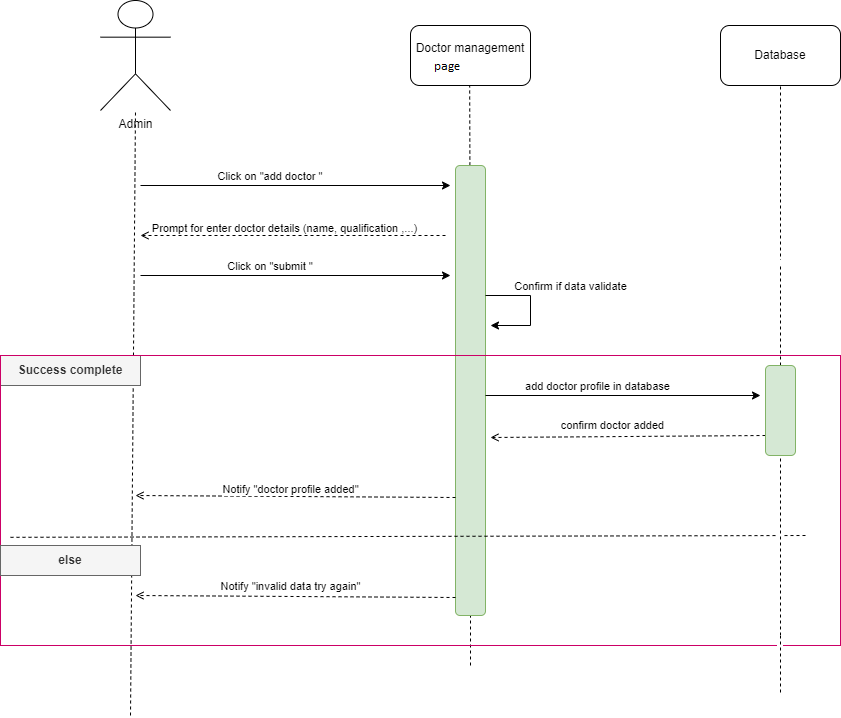

The diagram above was exported from draw.io. Its source (the exported page's mxGraphModel, read from the mxfile embedded in the PNG):
<mxGraphModel dx="1303" dy="676" grid="1" gridSize="10" guides="1" tooltips="1" connect="1" arrows="1" fold="1" page="1" pageScale="1" pageWidth="850" pageHeight="1100" math="0" shadow="0">
  <root>
    <mxCell id="0" />
    <mxCell id="1" parent="0" />
    <mxCell id="5pUd0-AOvWtcuaAx8xbH-1" value="Admin" style="shape=umlActor;verticalLabelPosition=bottom;verticalAlign=top;html=1;outlineConnect=0;" parent="1" vertex="1">
      <mxGeometry x="170" y="215" width="70" height="110" as="geometry" />
    </mxCell>
    <mxCell id="5pUd0-AOvWtcuaAx8xbH-2" value="" style="endArrow=none;dashed=1;html=1;rounded=0;" parent="1" edge="1">
      <mxGeometry width="50" height="50" relative="1" as="geometry">
        <mxPoint x="200" y="930" as="sourcePoint" />
        <mxPoint x="205" y="325" as="targetPoint" />
      </mxGeometry>
    </mxCell>
    <mxCell id="5pUd0-AOvWtcuaAx8xbH-3" value="Doctor management system" style="rounded=1;whiteSpace=wrap;html=1;" parent="1" vertex="1">
      <mxGeometry x="480" y="240" width="120" height="60" as="geometry" />
    </mxCell>
    <mxCell id="5pUd0-AOvWtcuaAx8xbH-4" value="Database" style="rounded=1;whiteSpace=wrap;html=1;" parent="1" vertex="1">
      <mxGeometry x="790" y="240" width="120" height="60" as="geometry" />
    </mxCell>
    <mxCell id="5pUd0-AOvWtcuaAx8xbH-5" value="" style="endArrow=none;dashed=1;html=1;rounded=0;" parent="1" target="5pUd0-AOvWtcuaAx8xbH-4" edge="1">
      <mxGeometry width="50" height="50" relative="1" as="geometry">
        <mxPoint x="850" y="400" as="sourcePoint" />
        <mxPoint x="820" y="410" as="targetPoint" />
      </mxGeometry>
    </mxCell>
    <mxCell id="5pUd0-AOvWtcuaAx8xbH-6" value="" style="endArrow=none;dashed=1;html=1;rounded=0;" parent="1" source="5pUd0-AOvWtcuaAx8xbH-10" edge="1">
      <mxGeometry width="50" height="50" relative="1" as="geometry">
        <mxPoint x="539.17" y="730" as="sourcePoint" />
        <mxPoint x="539.17" y="300" as="targetPoint" />
      </mxGeometry>
    </mxCell>
    <mxCell id="5pUd0-AOvWtcuaAx8xbH-7" value="" style="endArrow=classic;html=1;rounded=0;" parent="1" edge="1">
      <mxGeometry width="50" height="50" relative="1" as="geometry">
        <mxPoint x="210" y="400" as="sourcePoint" />
        <mxPoint x="520" y="400" as="targetPoint" />
      </mxGeometry>
    </mxCell>
    <mxCell id="5pUd0-AOvWtcuaAx8xbH-8" value="Click on &quot;add doctor &quot;&amp;nbsp;" style="edgeLabel;html=1;align=center;verticalAlign=middle;resizable=0;points=[];" parent="5pUd0-AOvWtcuaAx8xbH-7" connectable="0" vertex="1">
      <mxGeometry x="-0.4416" y="4" relative="1" as="geometry">
        <mxPoint x="44" y="-6" as="offset" />
      </mxGeometry>
    </mxCell>
    <mxCell id="5pUd0-AOvWtcuaAx8xbH-9" value="" style="endArrow=none;dashed=1;html=1;rounded=0;" parent="1" target="5pUd0-AOvWtcuaAx8xbH-10" edge="1">
      <mxGeometry width="50" height="50" relative="1" as="geometry">
        <mxPoint x="540" y="880" as="sourcePoint" />
        <mxPoint x="539.17" y="300" as="targetPoint" />
      </mxGeometry>
    </mxCell>
    <mxCell id="5pUd0-AOvWtcuaAx8xbH-10" value="" style="rounded=1;whiteSpace=wrap;html=1;fillColor=#d5e8d4;strokeColor=#82b366;" parent="1" vertex="1">
      <mxGeometry x="525" y="380" width="30" height="450" as="geometry" />
    </mxCell>
    <mxCell id="5pUd0-AOvWtcuaAx8xbH-11" value="" style="endArrow=none;dashed=1;html=1;rounded=0;" parent="1" source="LMjBP5RL9LxiA8Er4mAa-5" edge="1">
      <mxGeometry width="50" height="50" relative="1" as="geometry">
        <mxPoint x="850" y="730" as="sourcePoint" />
        <mxPoint x="850" y="480" as="targetPoint" />
      </mxGeometry>
    </mxCell>
    <mxCell id="5pUd0-AOvWtcuaAx8xbH-15" value="" style="endArrow=open;html=1;rounded=0;dashed=1;endFill=0;" parent="1" edge="1">
      <mxGeometry width="50" height="50" relative="1" as="geometry">
        <mxPoint x="525" y="712" as="sourcePoint" />
        <mxPoint x="205" y="710" as="targetPoint" />
      </mxGeometry>
    </mxCell>
    <mxCell id="5pUd0-AOvWtcuaAx8xbH-16" value="Notify &quot;doctor profile added&quot;" style="edgeLabel;html=1;align=center;verticalAlign=middle;resizable=0;points=[];" parent="5pUd0-AOvWtcuaAx8xbH-15" connectable="0" vertex="1">
      <mxGeometry x="-0.4416" y="4" relative="1" as="geometry">
        <mxPoint x="-77" y="-12" as="offset" />
      </mxGeometry>
    </mxCell>
    <mxCell id="5pUd0-AOvWtcuaAx8xbH-17" value="&lt;b&gt;Success complete&lt;/b&gt;" style="text;html=1;align=center;verticalAlign=middle;whiteSpace=wrap;rounded=0;fillColor=#f5f5f5;fontColor=#333333;strokeColor=#666666;" parent="1" vertex="1">
      <mxGeometry x="70" y="570" width="140" height="30" as="geometry" />
    </mxCell>
    <mxCell id="5pUd0-AOvWtcuaAx8xbH-26" value="" style="endArrow=open;html=1;rounded=0;dashed=1;endFill=0;" parent="1" edge="1">
      <mxGeometry width="50" height="50" relative="1" as="geometry">
        <mxPoint x="835" y="650" as="sourcePoint" />
        <mxPoint x="560" y="652" as="targetPoint" />
      </mxGeometry>
    </mxCell>
    <mxCell id="5pUd0-AOvWtcuaAx8xbH-27" value="confirm doctor added" style="edgeLabel;html=1;align=center;verticalAlign=middle;resizable=0;points=[];" parent="5pUd0-AOvWtcuaAx8xbH-26" connectable="0" vertex="1">
      <mxGeometry x="-0.4416" y="4" relative="1" as="geometry">
        <mxPoint x="-77" y="-15" as="offset" />
      </mxGeometry>
    </mxCell>
    <mxCell id="5pUd0-AOvWtcuaAx8xbH-29" value="" style="endArrow=none;dashed=1;html=1;rounded=0;entryX=0.997;entryY=0.45;entryDx=0;entryDy=0;entryPerimeter=0;exitX=0;exitY=0.457;exitDx=0;exitDy=0;exitPerimeter=0;" parent="1" edge="1">
      <mxGeometry width="50" height="50" relative="1" as="geometry">
        <mxPoint x="80" y="751.8199999999999" as="sourcePoint" />
        <mxPoint x="877.5999999999999" y="750" as="targetPoint" />
      </mxGeometry>
    </mxCell>
    <mxCell id="5pUd0-AOvWtcuaAx8xbH-30" value="" style="rounded=0;whiteSpace=wrap;html=1;fillColor=none;strokeColor=#CC0066;" parent="1" vertex="1">
      <mxGeometry x="70" y="570" width="840" height="290" as="geometry" />
    </mxCell>
    <mxCell id="5pUd0-AOvWtcuaAx8xbH-42" value="" style="endArrow=open;html=1;rounded=0;dashed=1;endFill=0;" parent="1" edge="1">
      <mxGeometry width="50" height="50" relative="1" as="geometry">
        <mxPoint x="525" y="812" as="sourcePoint" />
        <mxPoint x="205" y="810" as="targetPoint" />
      </mxGeometry>
    </mxCell>
    <mxCell id="5pUd0-AOvWtcuaAx8xbH-43" value="Notify &quot;invalid data try again&quot;" style="edgeLabel;html=1;align=center;verticalAlign=middle;resizable=0;points=[];" parent="5pUd0-AOvWtcuaAx8xbH-42" connectable="0" vertex="1">
      <mxGeometry x="-0.4416" y="4" relative="1" as="geometry">
        <mxPoint x="-77" y="-15" as="offset" />
      </mxGeometry>
    </mxCell>
    <mxCell id="5pUd0-AOvWtcuaAx8xbH-44" value="&lt;b&gt;else&lt;/b&gt;" style="text;html=1;align=center;verticalAlign=middle;whiteSpace=wrap;rounded=0;fillColor=#f5f5f5;fontColor=#333333;strokeColor=#666666;" parent="1" vertex="1">
      <mxGeometry x="70" y="760" width="140" height="30" as="geometry" />
    </mxCell>
    <mxCell id="LMjBP5RL9LxiA8Er4mAa-1" value="" style="endArrow=open;html=1;rounded=0;dashed=1;endFill=0;" parent="1" edge="1">
      <mxGeometry width="50" height="50" relative="1" as="geometry">
        <mxPoint x="515" y="450" as="sourcePoint" />
        <mxPoint x="210" y="450" as="targetPoint" />
      </mxGeometry>
    </mxCell>
    <mxCell id="LMjBP5RL9LxiA8Er4mAa-2" value="Prompt for enter doctor details (name, qualification ,...)" style="edgeLabel;html=1;align=center;verticalAlign=middle;resizable=0;points=[];" parent="LMjBP5RL9LxiA8Er4mAa-1" connectable="0" vertex="1">
      <mxGeometry x="-0.4416" y="4" relative="1" as="geometry">
        <mxPoint x="-77" y="-12" as="offset" />
      </mxGeometry>
    </mxCell>
    <mxCell id="LMjBP5RL9LxiA8Er4mAa-3" value="" style="endArrow=classic;html=1;rounded=0;" parent="1" edge="1">
      <mxGeometry width="50" height="50" relative="1" as="geometry">
        <mxPoint x="555" y="610" as="sourcePoint" />
        <mxPoint x="830" y="610" as="targetPoint" />
      </mxGeometry>
    </mxCell>
    <mxCell id="LMjBP5RL9LxiA8Er4mAa-4" value="add doctor profile in database" style="edgeLabel;html=1;align=center;verticalAlign=middle;resizable=0;points=[];" parent="LMjBP5RL9LxiA8Er4mAa-3" connectable="0" vertex="1">
      <mxGeometry x="-0.4416" y="4" relative="1" as="geometry">
        <mxPoint x="35" y="-6" as="offset" />
      </mxGeometry>
    </mxCell>
    <mxCell id="LMjBP5RL9LxiA8Er4mAa-6" value="" style="endArrow=none;dashed=1;html=1;rounded=0;" parent="1" target="LMjBP5RL9LxiA8Er4mAa-5" edge="1">
      <mxGeometry width="50" height="50" relative="1" as="geometry">
        <mxPoint x="850" y="730" as="sourcePoint" />
        <mxPoint x="850" y="480" as="targetPoint" />
      </mxGeometry>
    </mxCell>
    <mxCell id="LMjBP5RL9LxiA8Er4mAa-5" value="" style="rounded=1;whiteSpace=wrap;html=1;fillColor=#d5e8d4;strokeColor=#82b366;" parent="1" vertex="1">
      <mxGeometry x="835" y="580" width="30" height="90" as="geometry" />
    </mxCell>
    <mxCell id="9s8oKrigju7bxlcwM7O4-1" value="" style="endArrow=classic;html=1;rounded=0;" parent="1" edge="1">
      <mxGeometry width="50" height="50" relative="1" as="geometry">
        <mxPoint x="210" y="490" as="sourcePoint" />
        <mxPoint x="520" y="490" as="targetPoint" />
      </mxGeometry>
    </mxCell>
    <mxCell id="9s8oKrigju7bxlcwM7O4-2" value="Click on &quot;submit &quot;&amp;nbsp;" style="edgeLabel;html=1;align=center;verticalAlign=middle;resizable=0;points=[];" parent="9s8oKrigju7bxlcwM7O4-1" connectable="0" vertex="1">
      <mxGeometry x="-0.4416" y="4" relative="1" as="geometry">
        <mxPoint x="44" y="-6" as="offset" />
      </mxGeometry>
    </mxCell>
    <mxCell id="9s8oKrigju7bxlcwM7O4-3" value="" style="endArrow=classic;html=1;rounded=0;" parent="1" edge="1">
      <mxGeometry width="50" height="50" relative="1" as="geometry">
        <mxPoint x="555" y="510" as="sourcePoint" />
        <mxPoint x="560" y="540" as="targetPoint" />
        <Array as="points">
          <mxPoint x="600" y="510" />
          <mxPoint x="600" y="540" />
        </Array>
      </mxGeometry>
    </mxCell>
    <mxCell id="9s8oKrigju7bxlcwM7O4-4" value="Confirm if data validate" style="edgeLabel;html=1;align=center;verticalAlign=middle;resizable=0;points=[];" parent="9s8oKrigju7bxlcwM7O4-3" connectable="0" vertex="1">
      <mxGeometry x="-0.4416" y="4" relative="1" as="geometry">
        <mxPoint x="52" y="-6" as="offset" />
      </mxGeometry>
    </mxCell>
  </root>
</mxGraphModel>